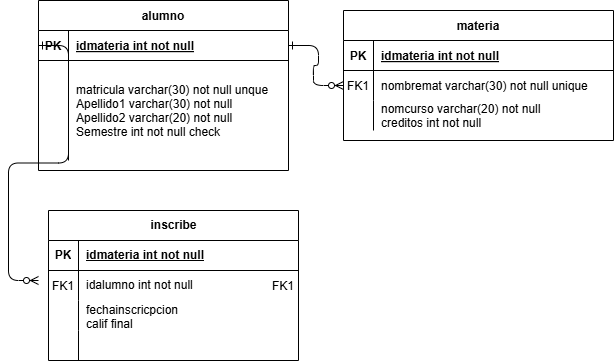

The diagram above was exported from draw.io. Its source (the exported page's mxGraphModel, read from the mxfile embedded in the PNG):
<mxGraphModel dx="1201" dy="643" grid="1" gridSize="10" guides="1" tooltips="1" connect="1" arrows="1" fold="1" page="1" pageScale="1" pageWidth="850" pageHeight="1100" math="0" shadow="0" extFonts="Permanent Marker^https://fonts.googleapis.com/css?family=Permanent+Marker">
  <root>
    <mxCell id="0" />
    <mxCell id="1" parent="0" />
    <mxCell id="C-vyLk0tnHw3VtMMgP7b-1" edge="1" parent="1" source="C-vyLk0tnHw3VtMMgP7b-24" style="edgeStyle=entityRelationEdgeStyle;endArrow=ERzeroToMany;startArrow=ERone;endFill=1;startFill=0;" target="C-vyLk0tnHw3VtMMgP7b-6" value="">
      <mxGeometry height="100" relative="1" width="100" as="geometry">
        <mxPoint x="340" y="720" as="sourcePoint" />
        <mxPoint x="440" y="620" as="targetPoint" />
      </mxGeometry>
    </mxCell>
    <mxCell id="C-vyLk0tnHw3VtMMgP7b-2" parent="1" style="shape=table;startSize=30;container=1;collapsible=1;childLayout=tableLayout;fixedRows=1;rowLines=0;fontStyle=1;align=center;resizeLast=1;" value="materia" vertex="1">
      <mxGeometry height="130" width="270" x="425" y="130" as="geometry" />
    </mxCell>
    <mxCell id="C-vyLk0tnHw3VtMMgP7b-3" parent="C-vyLk0tnHw3VtMMgP7b-2" style="shape=partialRectangle;collapsible=0;dropTarget=0;pointerEvents=0;fillColor=none;points=[[0,0.5],[1,0.5]];portConstraint=eastwest;top=0;left=0;right=0;bottom=1;" value="" vertex="1">
      <mxGeometry height="30" width="270" y="30" as="geometry" />
    </mxCell>
    <mxCell id="C-vyLk0tnHw3VtMMgP7b-4" parent="C-vyLk0tnHw3VtMMgP7b-3" style="shape=partialRectangle;overflow=hidden;connectable=0;fillColor=none;top=0;left=0;bottom=0;right=0;fontStyle=1;" value="PK" vertex="1">
      <mxGeometry height="30" width="30" as="geometry">
        <mxRectangle height="30" width="30" as="alternateBounds" />
      </mxGeometry>
    </mxCell>
    <mxCell id="C-vyLk0tnHw3VtMMgP7b-5" parent="C-vyLk0tnHw3VtMMgP7b-3" style="shape=partialRectangle;overflow=hidden;connectable=0;fillColor=none;top=0;left=0;bottom=0;right=0;align=left;spacingLeft=6;fontStyle=5;" value="idmateria int not null" vertex="1">
      <mxGeometry height="30" width="240" x="30" as="geometry">
        <mxRectangle height="30" width="240" as="alternateBounds" />
      </mxGeometry>
    </mxCell>
    <mxCell id="C-vyLk0tnHw3VtMMgP7b-6" parent="C-vyLk0tnHw3VtMMgP7b-2" style="shape=partialRectangle;collapsible=0;dropTarget=0;pointerEvents=0;fillColor=none;points=[[0,0.5],[1,0.5]];portConstraint=eastwest;top=0;left=0;right=0;bottom=0;" value="" vertex="1">
      <mxGeometry height="30" width="270" y="60" as="geometry" />
    </mxCell>
    <mxCell id="C-vyLk0tnHw3VtMMgP7b-7" parent="C-vyLk0tnHw3VtMMgP7b-6" style="shape=partialRectangle;overflow=hidden;connectable=0;fillColor=none;top=0;left=0;bottom=0;right=0;" value="FK1" vertex="1">
      <mxGeometry height="30" width="30" as="geometry">
        <mxRectangle height="30" width="30" as="alternateBounds" />
      </mxGeometry>
    </mxCell>
    <mxCell id="C-vyLk0tnHw3VtMMgP7b-8" parent="C-vyLk0tnHw3VtMMgP7b-6" style="shape=partialRectangle;overflow=hidden;connectable=0;fillColor=none;top=0;left=0;bottom=0;right=0;align=left;spacingLeft=6;" value="nombremat varchar(30) not null unique" vertex="1">
      <mxGeometry height="30" width="240" x="30" as="geometry">
        <mxRectangle height="30" width="240" as="alternateBounds" />
      </mxGeometry>
    </mxCell>
    <mxCell id="C-vyLk0tnHw3VtMMgP7b-9" parent="C-vyLk0tnHw3VtMMgP7b-2" style="shape=partialRectangle;collapsible=0;dropTarget=0;pointerEvents=0;fillColor=none;points=[[0,0.5],[1,0.5]];portConstraint=eastwest;top=0;left=0;right=0;bottom=0;" value="" vertex="1">
      <mxGeometry height="30" width="270" y="90" as="geometry" />
    </mxCell>
    <mxCell id="C-vyLk0tnHw3VtMMgP7b-10" parent="C-vyLk0tnHw3VtMMgP7b-9" style="shape=partialRectangle;overflow=hidden;connectable=0;fillColor=none;top=0;left=0;bottom=0;right=0;" value="" vertex="1">
      <mxGeometry height="30" width="30" as="geometry">
        <mxRectangle height="30" width="30" as="alternateBounds" />
      </mxGeometry>
    </mxCell>
    <mxCell id="C-vyLk0tnHw3VtMMgP7b-11" parent="C-vyLk0tnHw3VtMMgP7b-9" style="shape=partialRectangle;overflow=hidden;connectable=0;fillColor=none;top=0;left=0;bottom=0;right=0;align=left;spacingLeft=6;" value="nomcurso varchar(20) not null&#10;creditos int not null" vertex="1">
      <mxGeometry height="30" width="240" x="30" as="geometry">
        <mxRectangle height="30" width="240" as="alternateBounds" />
      </mxGeometry>
    </mxCell>
    <mxCell id="C-vyLk0tnHw3VtMMgP7b-23" parent="1" style="shape=table;startSize=30;container=1;collapsible=1;childLayout=tableLayout;fixedRows=1;rowLines=0;fontStyle=1;align=center;resizeLast=1;" value="alumno" vertex="1">
      <mxGeometry height="170" width="250" x="120" y="120" as="geometry" />
    </mxCell>
    <mxCell id="C-vyLk0tnHw3VtMMgP7b-24" parent="C-vyLk0tnHw3VtMMgP7b-23" style="shape=partialRectangle;collapsible=0;dropTarget=0;pointerEvents=0;fillColor=none;points=[[0,0.5],[1,0.5]];portConstraint=eastwest;top=0;left=0;right=0;bottom=1;" value="" vertex="1">
      <mxGeometry height="30" width="250" y="30" as="geometry" />
    </mxCell>
    <mxCell id="C-vyLk0tnHw3VtMMgP7b-25" parent="C-vyLk0tnHw3VtMMgP7b-24" style="shape=partialRectangle;overflow=hidden;connectable=0;fillColor=none;top=0;left=0;bottom=0;right=0;fontStyle=1;" value="PK" vertex="1">
      <mxGeometry height="30" width="30" as="geometry">
        <mxRectangle height="30" width="30" as="alternateBounds" />
      </mxGeometry>
    </mxCell>
    <mxCell id="C-vyLk0tnHw3VtMMgP7b-26" parent="C-vyLk0tnHw3VtMMgP7b-24" style="shape=partialRectangle;overflow=hidden;connectable=0;fillColor=none;top=0;left=0;bottom=0;right=0;align=left;spacingLeft=6;fontStyle=5;" value="idmateria int not null" vertex="1">
      <mxGeometry height="30" width="220" x="30" as="geometry">
        <mxRectangle height="30" width="220" as="alternateBounds" />
      </mxGeometry>
    </mxCell>
    <mxCell id="C-vyLk0tnHw3VtMMgP7b-27" parent="C-vyLk0tnHw3VtMMgP7b-23" style="shape=partialRectangle;collapsible=0;dropTarget=0;pointerEvents=0;fillColor=none;points=[[0,0.5],[1,0.5]];portConstraint=eastwest;top=0;left=0;right=0;bottom=0;" value="" vertex="1">
      <mxGeometry height="100" width="250" y="60" as="geometry" />
    </mxCell>
    <mxCell id="C-vyLk0tnHw3VtMMgP7b-28" parent="C-vyLk0tnHw3VtMMgP7b-27" style="shape=partialRectangle;overflow=hidden;connectable=0;fillColor=none;top=0;left=0;bottom=0;right=0;" value="" vertex="1">
      <mxGeometry height="100" width="30" as="geometry">
        <mxRectangle height="100" width="30" as="alternateBounds" />
      </mxGeometry>
    </mxCell>
    <mxCell id="C-vyLk0tnHw3VtMMgP7b-29" parent="C-vyLk0tnHw3VtMMgP7b-27" style="shape=partialRectangle;overflow=hidden;connectable=0;fillColor=none;top=0;left=0;bottom=0;right=0;align=left;spacingLeft=6;" value="matricula varchar(30) not null unque &#10;Apellido1 varchar(30) not null&#10;Apellido2 varchar(20) not null&#10;Semestre int not null check" vertex="1">
      <mxGeometry height="100" width="220" x="30" as="geometry">
        <mxRectangle height="100" width="220" as="alternateBounds" />
      </mxGeometry>
    </mxCell>
    <mxCell id="J7XrCZ56zEf1Ww3FvL7c-2" parent="1" style="shape=table;startSize=30;container=1;collapsible=1;childLayout=tableLayout;fixedRows=1;rowLines=0;fontStyle=1;align=center;resizeLast=1;html=1;" value="inscribe" vertex="1">
      <mxGeometry height="150" width="250" x="130" y="330" as="geometry" />
    </mxCell>
    <mxCell id="J7XrCZ56zEf1Ww3FvL7c-3" parent="J7XrCZ56zEf1Ww3FvL7c-2" style="shape=tableRow;horizontal=0;startSize=0;swimlaneHead=0;swimlaneBody=0;fillColor=none;collapsible=0;dropTarget=0;points=[[0,0.5],[1,0.5]];portConstraint=eastwest;top=0;left=0;right=0;bottom=1;" value="" vertex="1">
      <mxGeometry height="30" width="250" y="30" as="geometry" />
    </mxCell>
    <mxCell id="J7XrCZ56zEf1Ww3FvL7c-4" parent="J7XrCZ56zEf1Ww3FvL7c-3" style="shape=partialRectangle;connectable=0;fillColor=none;top=0;left=0;bottom=0;right=0;fontStyle=1;overflow=hidden;whiteSpace=wrap;html=1;" value="PK" vertex="1">
      <mxGeometry height="30" width="30" as="geometry">
        <mxRectangle height="30" width="30" as="alternateBounds" />
      </mxGeometry>
    </mxCell>
    <mxCell id="J7XrCZ56zEf1Ww3FvL7c-5" parent="J7XrCZ56zEf1Ww3FvL7c-3" style="shape=partialRectangle;connectable=0;fillColor=none;top=0;left=0;bottom=0;right=0;align=left;spacingLeft=6;fontStyle=5;overflow=hidden;whiteSpace=wrap;html=1;" value="&lt;span style=&quot;white-space: nowrap;&quot;&gt;idmateria int not null&lt;/span&gt;" vertex="1">
      <mxGeometry height="30" width="220" x="30" as="geometry">
        <mxRectangle height="30" width="220" as="alternateBounds" />
      </mxGeometry>
    </mxCell>
    <mxCell id="J7XrCZ56zEf1Ww3FvL7c-6" parent="J7XrCZ56zEf1Ww3FvL7c-2" style="shape=tableRow;horizontal=0;startSize=0;swimlaneHead=0;swimlaneBody=0;fillColor=none;collapsible=0;dropTarget=0;points=[[0,0.5],[1,0.5]];portConstraint=eastwest;top=0;left=0;right=0;bottom=0;" value="" vertex="1">
      <mxGeometry height="30" width="250" y="60" as="geometry" />
    </mxCell>
    <mxCell id="J7XrCZ56zEf1Ww3FvL7c-7" parent="J7XrCZ56zEf1Ww3FvL7c-6" style="shape=partialRectangle;connectable=0;fillColor=none;top=0;left=0;bottom=0;right=0;editable=1;overflow=hidden;whiteSpace=wrap;html=1;" value="" vertex="1">
      <mxGeometry height="30" width="30" as="geometry">
        <mxRectangle height="30" width="30" as="alternateBounds" />
      </mxGeometry>
    </mxCell>
    <mxCell id="J7XrCZ56zEf1Ww3FvL7c-8" parent="J7XrCZ56zEf1Ww3FvL7c-6" style="shape=partialRectangle;connectable=0;fillColor=none;top=0;left=0;bottom=0;right=0;align=left;spacingLeft=6;overflow=hidden;whiteSpace=wrap;html=1;" value="&lt;span style=&quot;text-wrap-mode: nowrap;&quot;&gt;idalumno int not null&amp;nbsp;&lt;/span&gt;" vertex="1">
      <mxGeometry height="30" width="220" x="30" as="geometry">
        <mxRectangle height="30" width="220" as="alternateBounds" />
      </mxGeometry>
    </mxCell>
    <mxCell id="J7XrCZ56zEf1Ww3FvL7c-9" parent="J7XrCZ56zEf1Ww3FvL7c-2" style="shape=tableRow;horizontal=0;startSize=0;swimlaneHead=0;swimlaneBody=0;fillColor=none;collapsible=0;dropTarget=0;points=[[0,0.5],[1,0.5]];portConstraint=eastwest;top=0;left=0;right=0;bottom=0;" value="" vertex="1">
      <mxGeometry height="30" width="250" y="90" as="geometry" />
    </mxCell>
    <mxCell id="J7XrCZ56zEf1Ww3FvL7c-10" parent="J7XrCZ56zEf1Ww3FvL7c-9" style="shape=partialRectangle;connectable=0;fillColor=none;top=0;left=0;bottom=0;right=0;editable=1;overflow=hidden;whiteSpace=wrap;html=1;" value="" vertex="1">
      <mxGeometry height="30" width="30" as="geometry">
        <mxRectangle height="30" width="30" as="alternateBounds" />
      </mxGeometry>
    </mxCell>
    <mxCell id="J7XrCZ56zEf1Ww3FvL7c-11" parent="J7XrCZ56zEf1Ww3FvL7c-9" style="shape=partialRectangle;connectable=0;fillColor=none;top=0;left=0;bottom=0;right=0;align=left;spacingLeft=6;overflow=hidden;whiteSpace=wrap;html=1;" value="&lt;span style=&quot;text-wrap-mode: nowrap;&quot;&gt;fechainscricpcion&lt;/span&gt;&lt;div&gt;&lt;span style=&quot;text-wrap-mode: nowrap;&quot;&gt;calif final&lt;/span&gt;&lt;/div&gt;" vertex="1">
      <mxGeometry height="30" width="220" x="30" as="geometry">
        <mxRectangle height="30" width="220" as="alternateBounds" />
      </mxGeometry>
    </mxCell>
    <mxCell id="J7XrCZ56zEf1Ww3FvL7c-12" parent="J7XrCZ56zEf1Ww3FvL7c-2" style="shape=tableRow;horizontal=0;startSize=0;swimlaneHead=0;swimlaneBody=0;fillColor=none;collapsible=0;dropTarget=0;points=[[0,0.5],[1,0.5]];portConstraint=eastwest;top=0;left=0;right=0;bottom=0;" value="" vertex="1">
      <mxGeometry height="30" width="250" y="120" as="geometry" />
    </mxCell>
    <mxCell id="J7XrCZ56zEf1Ww3FvL7c-13" parent="J7XrCZ56zEf1Ww3FvL7c-12" style="shape=partialRectangle;connectable=0;fillColor=none;top=0;left=0;bottom=0;right=0;editable=1;overflow=hidden;whiteSpace=wrap;html=1;" value="" vertex="1">
      <mxGeometry height="30" width="30" as="geometry">
        <mxRectangle height="30" width="30" as="alternateBounds" />
      </mxGeometry>
    </mxCell>
    <mxCell id="J7XrCZ56zEf1Ww3FvL7c-14" parent="J7XrCZ56zEf1Ww3FvL7c-12" style="shape=partialRectangle;connectable=0;fillColor=none;top=0;left=0;bottom=0;right=0;align=left;spacingLeft=6;overflow=hidden;whiteSpace=wrap;html=1;" value="" vertex="1">
      <mxGeometry height="30" width="220" x="30" as="geometry">
        <mxRectangle height="30" width="220" as="alternateBounds" />
      </mxGeometry>
    </mxCell>
    <mxCell id="J7XrCZ56zEf1Ww3FvL7c-15" parent="1" style="shape=partialRectangle;overflow=hidden;connectable=0;fillColor=none;top=0;left=0;bottom=0;right=0;" value="FK1" vertex="1">
      <mxGeometry height="30" width="30" x="130" y="390" as="geometry">
        <mxRectangle height="30" width="30" as="alternateBounds" />
      </mxGeometry>
    </mxCell>
    <mxCell id="J7XrCZ56zEf1Ww3FvL7c-18" edge="1" parent="1" source="C-vyLk0tnHw3VtMMgP7b-24" style="edgeStyle=entityRelationEdgeStyle;endArrow=ERzeroToMany;startArrow=ERone;endFill=1;startFill=0;exitX=0;exitY=0.5;exitDx=0;exitDy=0;" value="">
      <mxGeometry height="100" relative="1" width="100" as="geometry">
        <mxPoint x="60" y="155" as="sourcePoint" />
        <mxPoint x="120" y="400" as="targetPoint" />
      </mxGeometry>
    </mxCell>
    <mxCell id="J7XrCZ56zEf1Ww3FvL7c-19" parent="1" style="shape=partialRectangle;overflow=hidden;connectable=0;fillColor=none;top=0;left=0;bottom=0;right=0;" value="FK1" vertex="1">
      <mxGeometry height="30" width="30" x="350" y="390" as="geometry">
        <mxRectangle height="30" width="30" as="alternateBounds" />
      </mxGeometry>
    </mxCell>
  </root>
</mxGraphModel>